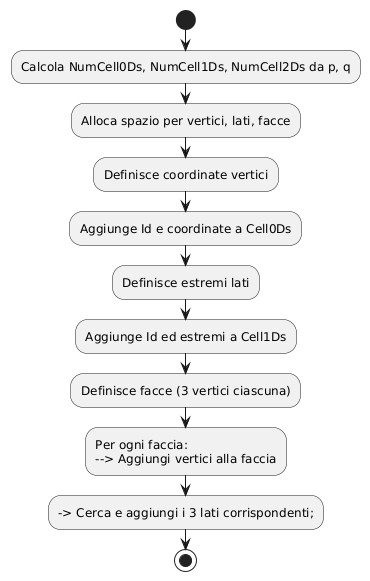

The diagram above was rendered by PlantUML. Its source (embedded in the PNG):
@startuml
start

:Calcola NumCell0Ds, NumCell1Ds, NumCell2Ds da p, q;
:Alloca spazio per vertici, lati, facce;

:Definisce coordinate vertici;
:Aggiunge Id e coordinate a Cell0Ds;

:Definisce estremi lati;
:Aggiunge Id ed estremi a Cell1Ds;

:Definisce facce (3 vertici ciascuna);
:Per ogni faccia:
--> Aggiungi vertici alla faccia;
--> Cerca e aggiungi i 3 lati corrispondenti;

stop
@enduml